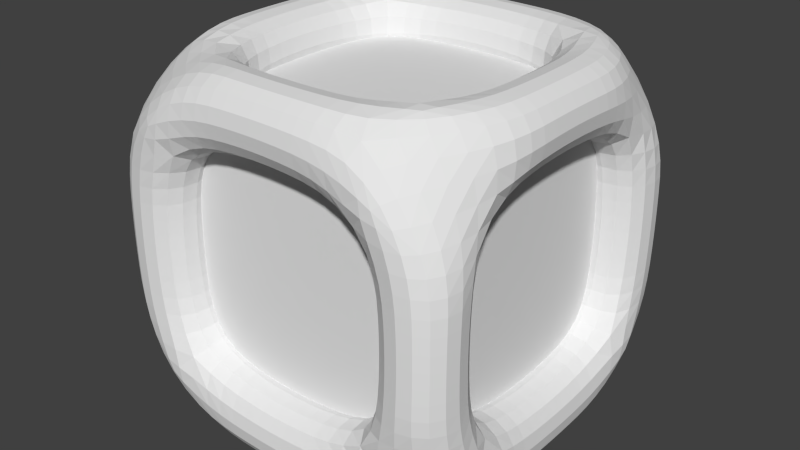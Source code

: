 # Source: Item-mesh.blend  (saved by Blender 2.70.0; exported with 4.5.12 LTS)
import bpy
from mathutils import Matrix  # noqa: F401  (used for matrix-valued properties, if any)

bpy.ops.wm.read_factory_settings(use_empty=True)
scene = bpy.context.scene
scene.name = 'Scene'

# ---- collections
col_collection_1 = bpy.data.collections.new('Collection 1'); scene.collection.children.link(col_collection_1)

# ---- materials (node trees are filled in below, after node groups)
mat_material = bpy.data.materials.new('Material')
mat_material.alpha_threshold = 0.0
mat_material.use_transparent_shadow = False
mat_material.roughness = 0.5
mat_material.line_color = (0.0, 0.0, 0.0, 1.0)

# ---- material node trees

# ---- world
world_world = bpy.data.worlds.new('World'); scene.world = world_world
world_world.color = (0.05088, 0.05088, 0.05088)
world_world.use_sun_shadow = False
world_world.sun_shadow_jitter_overblur = 0.0
world_world.cycles.sampling_method = 'MANUAL'
world_world.cycles.sample_map_resolution = 256

# ---- meshes
me_cube_001 = bpy.data.meshes.new('Cube.001')
me_cube_001.from_pydata([(-1.0, -1.0, -1.0), (-1.0, 1.0, -1.0), (1.0, 1.0, -1.0), (1.0, -1.0, -1.0), (-1.0, -1.0, 1.0), (-1.0, 1.0, 1.0), (1.0, 1.0, 1.0), (1.0, -1.0, 1.0)], [], [(4, 5, 1, 0), (5, 6, 2, 1), (6, 7, 3, 2), (7, 4, 0, 3), (0, 1, 2, 3), (7, 6, 5, 4)])
me_cube_001.use_remesh_preserve_volume = False
me_cube_001.use_remesh_preserve_attributes = False
me_cube_001.use_mirror_vertex_groups = False
me_cube_001.update()
me_cube = bpy.data.meshes.new('Cube')
me_cube.from_pydata([(1.0, 1.0, -1.0), (1.0, -1.0, -1.0), (-1.0, -1.0, -1.0), (-1.0, 1.0, -1.0), (1.0, 1.0, 1.0), (1.0, -1.0, 1.0), (-1.0, -1.0, 1.0), (-1.0, 1.0, 1.0)], [], [(0, 1, 2, 3), (4, 7, 6, 5), (0, 4, 5, 1), (1, 5, 6, 2), (2, 6, 7, 3), (4, 0, 3, 7)])
me_cube.materials.append(mat_material)
me_cube.use_remesh_preserve_volume = False
me_cube.use_remesh_preserve_attributes = False
me_cube.use_mirror_vertex_groups = False
me_cube.update()

# ---- objects
ob_innercube = bpy.data.objects.new('InnerCube', me_cube_001)
ob_outer = bpy.data.objects.new('Outer', me_cube)

# ---- transforms, parenting, visibility, modifiers, constraints
ob_innercube.location = (0.0, 0.0, 0.0)
ob_innercube.lineart.crease_threshold = 0.0
ob_outer.location = (0.0, 0.0, 0.0)
ob_outer.scale = (1.052, 1.052, 1.052)
ob_outer.lock_rotations_4d = False
ob_outer.empty_display_type = 'ARROWS'
ob_outer.lineart.crease_threshold = 0.0
_m = ob_outer.modifiers.new('Skin', 'SKIN')
_m = ob_outer.modifiers.new('Subsurf', 'SUBSURF')
_m.uv_smooth = 'PRESERVE_CORNERS'
_m.quality = 2
_m.show_only_control_edges = False

# ---- collection membership
col_collection_1.objects.link(ob_innercube)
col_collection_1.objects.link(ob_outer)

# ---- scene / render settings (as saved in the file)
scene.frame_start = 1; scene.frame_end = 250; scene.frame_set(1)
scene.render.engine = 'BLENDER_EEVEE_NEXT'
scene.render.resolution_percentage = 50
scene.render.dither_intensity = 0.0
scene.cycles.use_denoising = False
scene.cycles.samples = 10
scene.cycles.sampling_pattern = 'TABULATED_SOBOL'
scene.cycles.light_sampling_threshold = 0.0
scene.cycles.use_adaptive_sampling = False
scene.cycles.use_light_tree = False
scene.cycles.blur_glossy = 0.0
scene.cycles.volume_bounces = 1
scene.cycles.pixel_filter_type = 'GAUSSIAN'
scene.cycles.sample_clamp_indirect = 0.0
scene.view_settings.view_transform = 'Standard'
bpy.context.view_layer.update()

# ---- added for rendering (the .blend has no active camera and no usable light): camera, sun
cam_auto = bpy.data.cameras.new('AutoCamera')
cam_auto.lens = 50.0
cam_auto.sensor_width = 36.0
cam_auto.clip_end = 1000.0
ob_auto_camera = bpy.data.objects.new('AutoCamera', cam_auto)
scene.collection.objects.link(ob_auto_camera)
ob_auto_camera.location = (4.21356, -5.05627, 3.37085)
ob_auto_camera.rotation_euler = (1.09748, -7.21219e-08, 0.694738)
scene.camera = ob_auto_camera
light_auto_sun = bpy.data.lights.new('AutoSun', 'SUN')
light_auto_sun.energy = 3.0
light_auto_sun.angle = 0.0523599
ob_auto_sun = bpy.data.objects.new('AutoSun', light_auto_sun)
scene.collection.objects.link(ob_auto_sun)
ob_auto_sun.rotation_euler = (0.872665, 0.174533, 0.523599)
bpy.context.view_layer.update()
